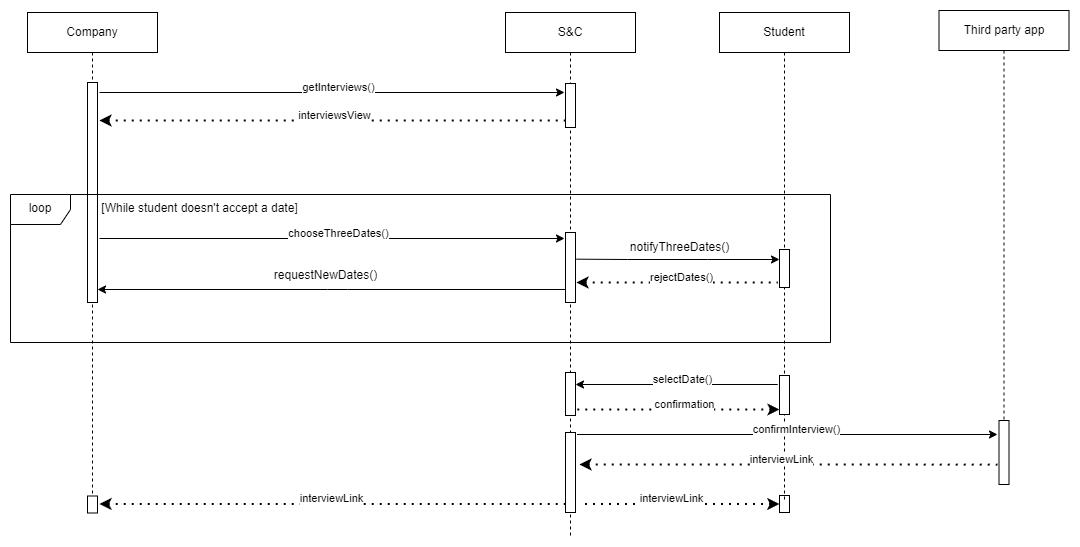

The diagram above was exported from draw.io. Its source (the exported page's mxGraphModel, read from the mxfile embedded in the PNG):
<mxGraphModel dx="3556" dy="4961" grid="1" gridSize="10" guides="1" tooltips="1" connect="1" arrows="1" fold="1" page="1" pageScale="1" pageWidth="827" pageHeight="1169" math="0" shadow="0">
  <root>
    <mxCell id="0" />
    <mxCell id="1" parent="0" />
    <mxCell id="wDvrYtbfAWNGjff_piZl-163" value="" style="endArrow=classic;html=1;rounded=0;" edge="1" parent="1">
      <mxGeometry width="50" height="50" relative="1" as="geometry">
        <mxPoint x="1760" y="1397" as="sourcePoint" />
        <mxPoint x="2225" y="1397" as="targetPoint" />
      </mxGeometry>
    </mxCell>
    <mxCell id="wDvrYtbfAWNGjff_piZl-164" value="getInterviews()" style="edgeLabel;html=1;align=center;verticalAlign=middle;resizable=0;points=[];" connectable="0" vertex="1" parent="wDvrYtbfAWNGjff_piZl-163">
      <mxGeometry x="-0.1355" y="2" relative="1" as="geometry">
        <mxPoint x="34" y="-8" as="offset" />
      </mxGeometry>
    </mxCell>
    <mxCell id="wDvrYtbfAWNGjff_piZl-165" value="" style="endArrow=none;dashed=1;html=1;dashPattern=1 3;strokeWidth=2;rounded=0;endFill=0;startArrow=classic;startFill=1;" edge="1" parent="1">
      <mxGeometry width="50" height="50" relative="1" as="geometry">
        <mxPoint x="1760" y="1425" as="sourcePoint" />
        <mxPoint x="2226" y="1425" as="targetPoint" />
      </mxGeometry>
    </mxCell>
    <mxCell id="wDvrYtbfAWNGjff_piZl-166" value="interviewsView" style="edgeLabel;html=1;align=center;verticalAlign=middle;resizable=0;points=[];" connectable="0" vertex="1" parent="wDvrYtbfAWNGjff_piZl-165">
      <mxGeometry x="0.0043" relative="1" as="geometry">
        <mxPoint y="-10" as="offset" />
      </mxGeometry>
    </mxCell>
    <mxCell id="wDvrYtbfAWNGjff_piZl-167" value="&lt;div&gt;S&amp;amp;C&lt;/div&gt;" style="shape=umlLifeline;perimeter=lifelinePerimeter;whiteSpace=wrap;html=1;container=1;dropTarget=0;collapsible=0;recursiveResize=0;outlineConnect=0;portConstraint=eastwest;newEdgeStyle={&quot;curved&quot;:0,&quot;rounded&quot;:0};" vertex="1" parent="1">
      <mxGeometry x="2166" y="1317" width="130" height="523" as="geometry" />
    </mxCell>
    <mxCell id="wDvrYtbfAWNGjff_piZl-168" value="" style="html=1;points=[[0,0,0,0,5],[0,1,0,0,-5],[1,0,0,0,5],[1,1,0,0,-5]];perimeter=orthogonalPerimeter;outlineConnect=0;targetShapes=umlLifeline;portConstraint=eastwest;newEdgeStyle={&quot;curved&quot;:0,&quot;rounded&quot;:0};" vertex="1" parent="wDvrYtbfAWNGjff_piZl-167">
      <mxGeometry x="60" y="71" width="10" height="44" as="geometry" />
    </mxCell>
    <mxCell id="wDvrYtbfAWNGjff_piZl-169" value="" style="html=1;points=[[0,0,0,0,5],[0,1,0,0,-5],[1,0,0,0,5],[1,1,0,0,-5]];perimeter=orthogonalPerimeter;outlineConnect=0;targetShapes=umlLifeline;portConstraint=eastwest;newEdgeStyle={&quot;curved&quot;:0,&quot;rounded&quot;:0};" vertex="1" parent="wDvrYtbfAWNGjff_piZl-167">
      <mxGeometry x="60" y="220" width="10" height="70" as="geometry" />
    </mxCell>
    <mxCell id="wDvrYtbfAWNGjff_piZl-170" value="" style="html=1;points=[[0,0,0,0,5],[0,1,0,0,-5],[1,0,0,0,5],[1,1,0,0,-5]];perimeter=orthogonalPerimeter;outlineConnect=0;targetShapes=umlLifeline;portConstraint=eastwest;newEdgeStyle={&quot;curved&quot;:0,&quot;rounded&quot;:0};" vertex="1" parent="wDvrYtbfAWNGjff_piZl-167">
      <mxGeometry x="60" y="420" width="10" height="80" as="geometry" />
    </mxCell>
    <mxCell id="wDvrYtbfAWNGjff_piZl-171" value="" style="html=1;points=[[0,0,0,0,5],[0,1,0,0,-5],[1,0,0,0,5],[1,1,0,0,-5]];perimeter=orthogonalPerimeter;outlineConnect=0;targetShapes=umlLifeline;portConstraint=eastwest;newEdgeStyle={&quot;curved&quot;:0,&quot;rounded&quot;:0};" vertex="1" parent="wDvrYtbfAWNGjff_piZl-167">
      <mxGeometry x="274" y="483" width="10" height="17" as="geometry" />
    </mxCell>
    <mxCell id="wDvrYtbfAWNGjff_piZl-172" value="&lt;div&gt;Company&lt;/div&gt;" style="shape=umlLifeline;perimeter=lifelinePerimeter;whiteSpace=wrap;html=1;container=1;dropTarget=0;collapsible=0;recursiveResize=0;outlineConnect=0;portConstraint=eastwest;newEdgeStyle={&quot;curved&quot;:0,&quot;rounded&quot;:0};" vertex="1" parent="1">
      <mxGeometry x="1688" y="1317" width="130" height="488" as="geometry" />
    </mxCell>
    <mxCell id="wDvrYtbfAWNGjff_piZl-173" value="" style="html=1;points=[[0,0,0,0,5],[0,1,0,0,-5],[1,0,0,0,5],[1,1,0,0,-5]];perimeter=orthogonalPerimeter;outlineConnect=0;targetShapes=umlLifeline;portConstraint=eastwest;newEdgeStyle={&quot;curved&quot;:0,&quot;rounded&quot;:0};" vertex="1" parent="wDvrYtbfAWNGjff_piZl-172">
      <mxGeometry x="60" y="70" width="10" height="220" as="geometry" />
    </mxCell>
    <mxCell id="wDvrYtbfAWNGjff_piZl-174" value="loop" style="shape=umlFrame;whiteSpace=wrap;html=1;pointerEvents=0;" vertex="1" parent="wDvrYtbfAWNGjff_piZl-172">
      <mxGeometry x="-17" y="182" width="820" height="148" as="geometry" />
    </mxCell>
    <mxCell id="wDvrYtbfAWNGjff_piZl-175" value="[While student doesn't accept a date]" style="text;html=1;align=center;verticalAlign=middle;resizable=0;points=[];autosize=1;strokeColor=none;fillColor=none;" vertex="1" parent="wDvrYtbfAWNGjff_piZl-172">
      <mxGeometry x="62" y="181" width="220" height="30" as="geometry" />
    </mxCell>
    <mxCell id="wDvrYtbfAWNGjff_piZl-176" value="" style="endArrow=classic;html=1;rounded=0;" edge="1" parent="1">
      <mxGeometry width="50" height="50" relative="1" as="geometry">
        <mxPoint x="1760" y="1543" as="sourcePoint" />
        <mxPoint x="2225" y="1543" as="targetPoint" />
      </mxGeometry>
    </mxCell>
    <mxCell id="wDvrYtbfAWNGjff_piZl-177" value="chooseThreeDates()" style="edgeLabel;html=1;align=center;verticalAlign=middle;resizable=0;points=[];" connectable="0" vertex="1" parent="wDvrYtbfAWNGjff_piZl-176">
      <mxGeometry x="-0.1355" y="2" relative="1" as="geometry">
        <mxPoint x="34" y="-8" as="offset" />
      </mxGeometry>
    </mxCell>
    <mxCell id="wDvrYtbfAWNGjff_piZl-178" value="&lt;div&gt;Student&lt;/div&gt;" style="shape=umlLifeline;perimeter=lifelinePerimeter;whiteSpace=wrap;html=1;container=1;dropTarget=0;collapsible=0;recursiveResize=0;outlineConnect=0;portConstraint=eastwest;newEdgeStyle={&quot;curved&quot;:0,&quot;rounded&quot;:0};" vertex="1" parent="1">
      <mxGeometry x="2380" y="1317" width="130" height="490" as="geometry" />
    </mxCell>
    <mxCell id="wDvrYtbfAWNGjff_piZl-179" value="" style="html=1;points=[[0,0,0,0,5],[0,1,0,0,-5],[1,0,0,0,5],[1,1,0,0,-5]];perimeter=orthogonalPerimeter;outlineConnect=0;targetShapes=umlLifeline;portConstraint=eastwest;newEdgeStyle={&quot;curved&quot;:0,&quot;rounded&quot;:0};" vertex="1" parent="wDvrYtbfAWNGjff_piZl-178">
      <mxGeometry x="60" y="237" width="10" height="38" as="geometry" />
    </mxCell>
    <mxCell id="wDvrYtbfAWNGjff_piZl-180" value="" style="endArrow=classic;html=1;rounded=0;" edge="1" parent="1">
      <mxGeometry width="50" height="50" relative="1" as="geometry">
        <mxPoint x="2237" y="1563.67" as="sourcePoint" />
        <mxPoint x="2440" y="1564" as="targetPoint" />
        <Array as="points">
          <mxPoint x="2288" y="1564" />
          <mxPoint x="2368" y="1564" />
        </Array>
      </mxGeometry>
    </mxCell>
    <mxCell id="wDvrYtbfAWNGjff_piZl-181" value="&lt;div&gt;Third party app&lt;/div&gt;" style="shape=umlLifeline;perimeter=lifelinePerimeter;whiteSpace=wrap;html=1;container=1;dropTarget=0;collapsible=0;recursiveResize=0;outlineConnect=0;portConstraint=eastwest;newEdgeStyle={&quot;curved&quot;:0,&quot;rounded&quot;:0};" vertex="1" parent="1">
      <mxGeometry x="2599.5" y="1315" width="130" height="440" as="geometry" />
    </mxCell>
    <mxCell id="wDvrYtbfAWNGjff_piZl-182" value="notifyThreeDates()" style="text;html=1;align=center;verticalAlign=middle;resizable=0;points=[];autosize=1;strokeColor=none;fillColor=none;" vertex="1" parent="1">
      <mxGeometry x="2280" y="1537" width="120" height="30" as="geometry" />
    </mxCell>
    <mxCell id="wDvrYtbfAWNGjff_piZl-183" value="" style="endArrow=none;dashed=1;html=1;dashPattern=1 3;strokeWidth=2;rounded=0;endFill=0;startArrow=classic;startFill=1;" edge="1" parent="1">
      <mxGeometry width="50" height="50" relative="1" as="geometry">
        <mxPoint x="2237" y="1587" as="sourcePoint" />
        <mxPoint x="2438" y="1587" as="targetPoint" />
      </mxGeometry>
    </mxCell>
    <mxCell id="wDvrYtbfAWNGjff_piZl-184" value="rejectDates()" style="edgeLabel;html=1;align=center;verticalAlign=middle;resizable=0;points=[];" connectable="0" vertex="1" parent="wDvrYtbfAWNGjff_piZl-183">
      <mxGeometry x="0.0043" relative="1" as="geometry">
        <mxPoint y="-10" as="offset" />
      </mxGeometry>
    </mxCell>
    <mxCell id="wDvrYtbfAWNGjff_piZl-185" value="" style="html=1;points=[[0,0,0,0,5],[0,1,0,0,-5],[1,0,0,0,5],[1,1,0,0,-5]];perimeter=orthogonalPerimeter;outlineConnect=0;targetShapes=umlLifeline;portConstraint=eastwest;newEdgeStyle={&quot;curved&quot;:0,&quot;rounded&quot;:0};" vertex="1" parent="1">
      <mxGeometry x="2226" y="1677" width="10" height="43" as="geometry" />
    </mxCell>
    <mxCell id="wDvrYtbfAWNGjff_piZl-186" value="" style="html=1;points=[[0,0,0,0,5],[0,1,0,0,-5],[1,0,0,0,5],[1,1,0,0,-5]];perimeter=orthogonalPerimeter;outlineConnect=0;targetShapes=umlLifeline;portConstraint=eastwest;newEdgeStyle={&quot;curved&quot;:0,&quot;rounded&quot;:0};" vertex="1" parent="1">
      <mxGeometry x="2440" y="1680" width="10" height="39" as="geometry" />
    </mxCell>
    <mxCell id="wDvrYtbfAWNGjff_piZl-187" value="" style="endArrow=classic;html=1;rounded=0;" edge="1" parent="1" target="wDvrYtbfAWNGjff_piZl-185">
      <mxGeometry width="50" height="50" relative="1" as="geometry">
        <mxPoint x="2268" y="1689" as="sourcePoint" />
        <mxPoint x="2251.4473684210525" y="1689.33" as="targetPoint" />
        <Array as="points">
          <mxPoint x="2438" y="1689" />
        </Array>
      </mxGeometry>
    </mxCell>
    <mxCell id="wDvrYtbfAWNGjff_piZl-188" value="selectDate()" style="edgeLabel;html=1;align=center;verticalAlign=middle;resizable=0;points=[];" vertex="1" connectable="0" parent="wDvrYtbfAWNGjff_piZl-187">
      <mxGeometry x="-0.6128" relative="1" as="geometry">
        <mxPoint y="-10" as="offset" />
      </mxGeometry>
    </mxCell>
    <mxCell id="wDvrYtbfAWNGjff_piZl-189" value="" style="endArrow=none;dashed=1;html=1;dashPattern=1 3;strokeWidth=2;rounded=0;endFill=0;startArrow=classic;startFill=1;exitX=0;exitY=1;exitDx=0;exitDy=-5;exitPerimeter=0;" edge="1" parent="1">
      <mxGeometry width="50" height="50" relative="1" as="geometry">
        <mxPoint x="2440" y="1714" as="sourcePoint" />
        <mxPoint x="2236" y="1714" as="targetPoint" />
      </mxGeometry>
    </mxCell>
    <mxCell id="wDvrYtbfAWNGjff_piZl-190" value="confirmation" style="edgeLabel;html=1;align=center;verticalAlign=middle;resizable=0;points=[];" connectable="0" vertex="1" parent="wDvrYtbfAWNGjff_piZl-189">
      <mxGeometry x="0.0043" relative="1" as="geometry">
        <mxPoint y="-10" as="offset" />
      </mxGeometry>
    </mxCell>
    <mxCell id="wDvrYtbfAWNGjff_piZl-191" value="" style="endArrow=classic;html=1;rounded=0;" edge="1" parent="1">
      <mxGeometry width="50" height="50" relative="1" as="geometry">
        <mxPoint x="2237.5" y="1739" as="sourcePoint" />
        <mxPoint x="2658" y="1739" as="targetPoint" />
      </mxGeometry>
    </mxCell>
    <mxCell id="wDvrYtbfAWNGjff_piZl-192" value="confirmInterview()" style="edgeLabel;html=1;align=center;verticalAlign=middle;resizable=0;points=[];" connectable="0" vertex="1" parent="wDvrYtbfAWNGjff_piZl-191">
      <mxGeometry x="-0.1355" y="2" relative="1" as="geometry">
        <mxPoint x="34" y="-8" as="offset" />
      </mxGeometry>
    </mxCell>
    <mxCell id="wDvrYtbfAWNGjff_piZl-193" value="" style="html=1;points=[[0,0,0,0,5],[0,1,0,0,-5],[1,0,0,0,5],[1,1,0,0,-5]];perimeter=orthogonalPerimeter;outlineConnect=0;targetShapes=umlLifeline;portConstraint=eastwest;newEdgeStyle={&quot;curved&quot;:0,&quot;rounded&quot;:0};" vertex="1" parent="1">
      <mxGeometry x="2659.5" y="1725" width="10" height="64" as="geometry" />
    </mxCell>
    <mxCell id="wDvrYtbfAWNGjff_piZl-194" value="" style="endArrow=none;dashed=1;html=1;dashPattern=1 3;strokeWidth=2;rounded=0;endFill=0;startArrow=classic;startFill=1;" edge="1" parent="1">
      <mxGeometry width="50" height="50" relative="1" as="geometry">
        <mxPoint x="2240" y="1769" as="sourcePoint" />
        <mxPoint x="2658" y="1769.08" as="targetPoint" />
      </mxGeometry>
    </mxCell>
    <mxCell id="wDvrYtbfAWNGjff_piZl-195" value="interviewLink" style="edgeLabel;html=1;align=center;verticalAlign=middle;resizable=0;points=[];" connectable="0" vertex="1" parent="wDvrYtbfAWNGjff_piZl-194">
      <mxGeometry x="0.0043" relative="1" as="geometry">
        <mxPoint x="-13" y="-10" as="offset" />
      </mxGeometry>
    </mxCell>
    <mxCell id="wDvrYtbfAWNGjff_piZl-196" value="" style="endArrow=classic;html=1;rounded=0;" edge="1" parent="1">
      <mxGeometry width="50" height="50" relative="1" as="geometry">
        <mxPoint x="2226" y="1594" as="sourcePoint" />
        <mxPoint x="1758" y="1594" as="targetPoint" />
        <Array as="points">
          <mxPoint x="2008" y="1594" />
          <mxPoint x="1988" y="1594" />
        </Array>
      </mxGeometry>
    </mxCell>
    <mxCell id="wDvrYtbfAWNGjff_piZl-197" value="requestNewDates()" style="text;html=1;align=center;verticalAlign=middle;resizable=0;points=[];autosize=1;strokeColor=none;fillColor=none;" vertex="1" parent="1">
      <mxGeometry x="1921" y="1565" width="130" height="30" as="geometry" />
    </mxCell>
    <mxCell id="wDvrYtbfAWNGjff_piZl-198" value="" style="html=1;points=[[0,0,0,0,5],[0,1,0,0,-5],[1,0,0,0,5],[1,1,0,0,-5]];perimeter=orthogonalPerimeter;outlineConnect=0;targetShapes=umlLifeline;portConstraint=eastwest;newEdgeStyle={&quot;curved&quot;:0,&quot;rounded&quot;:0};" vertex="1" parent="1">
      <mxGeometry x="1748" y="1800.5" width="10" height="17" as="geometry" />
    </mxCell>
    <mxCell id="wDvrYtbfAWNGjff_piZl-199" value="" style="endArrow=none;dashed=1;html=1;dashPattern=1 3;strokeWidth=2;rounded=0;endFill=0;startArrow=classic;startFill=1;" edge="1" parent="1" target="wDvrYtbfAWNGjff_piZl-167">
      <mxGeometry width="50" height="50" relative="1" as="geometry">
        <mxPoint x="1760" y="1808.47" as="sourcePoint" />
        <mxPoint x="2178" y="1808.55" as="targetPoint" />
      </mxGeometry>
    </mxCell>
    <mxCell id="wDvrYtbfAWNGjff_piZl-200" value="interviewLink" style="edgeLabel;html=1;align=center;verticalAlign=middle;resizable=0;points=[];" connectable="0" vertex="1" parent="wDvrYtbfAWNGjff_piZl-199">
      <mxGeometry x="0.0043" relative="1" as="geometry">
        <mxPoint x="-13" y="-10" as="offset" />
      </mxGeometry>
    </mxCell>
    <mxCell id="wDvrYtbfAWNGjff_piZl-201" value="" style="endArrow=none;dashed=1;html=1;dashPattern=1 3;strokeWidth=2;rounded=0;endFill=0;startArrow=classic;startFill=1;" edge="1" parent="1">
      <mxGeometry width="50" height="50" relative="1" as="geometry">
        <mxPoint x="2439.78" y="1808.47" as="sourcePoint" />
        <mxPoint x="2240.2273684210527" y="1808.47" as="targetPoint" />
      </mxGeometry>
    </mxCell>
    <mxCell id="wDvrYtbfAWNGjff_piZl-202" value="interviewLink" style="edgeLabel;html=1;align=center;verticalAlign=middle;resizable=0;points=[];" connectable="0" vertex="1" parent="wDvrYtbfAWNGjff_piZl-201">
      <mxGeometry x="0.0043" relative="1" as="geometry">
        <mxPoint x="-13" y="-10" as="offset" />
      </mxGeometry>
    </mxCell>
  </root>
</mxGraphModel>